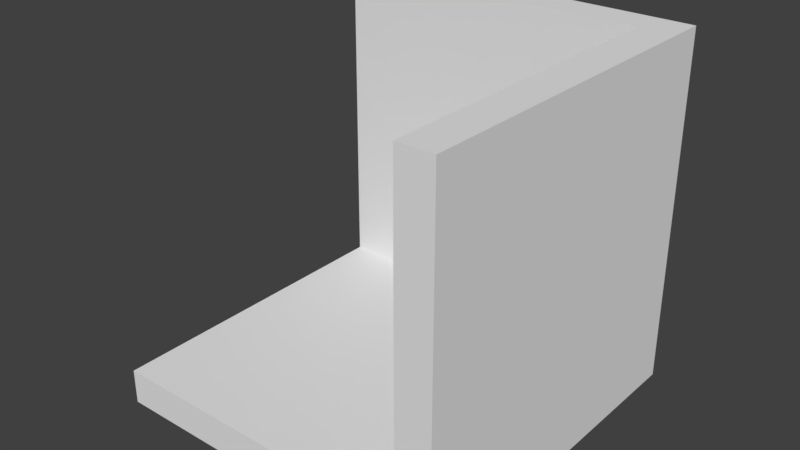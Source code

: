# Source: corner.blend  (saved by Blender 2.79.0; exported with 4.5.12 LTS)
import bpy
from mathutils import Matrix  # noqa: F401  (used for matrix-valued properties, if any)

bpy.ops.wm.read_factory_settings(use_empty=True)
scene = bpy.context.scene
scene.name = 'Scene'

# ---- collections
col_collection_1 = bpy.data.collections.new('Collection 1'); scene.collection.children.link(col_collection_1)

# ---- world
world_world = bpy.data.worlds.new('World'); scene.world = world_world
world_world.color = (0.05088, 0.05088, 0.05088)
world_world.use_sun_shadow = False
world_world.sun_shadow_jitter_overblur = 0.0
world_world.cycles.sampling_method = 'MANUAL'

# ---- meshes
me_cube_001 = bpy.data.meshes.new('Cube.001')
me_cube_001.from_pydata([(-1.0, -1.0, -1.0), (-1.0, 1.0, -1.0), (-1.0, 1.0, 1.0), (1.0, -1.0, -1.0), (1.0, -1.0, 1.0), (1.0, 1.0, -1.0), (1.0, 1.0, 1.0), (-1.0, 0.8, 1.0), (0.8, 0.8, 1.0), (0.8, -1.0, 1.0), (0.8, 0.8, -0.8), (0.8, -1.0, -0.8), (-1.0, -1.0, -0.8), (-1.0, 0.8, -0.8)], [(5, 10)], [(1, 2, 6, 5), (5, 6, 4, 3), (1, 5, 3, 0), (13, 1, 0, 12), (13, 7, 2, 1), (11, 12, 0, 3), (11, 3, 4, 9), (9, 4, 6, 8), (6, 2, 7, 8), (9, 8, 10, 11), (7, 13, 10, 8), (12, 11, 10, 13)])
_uv = me_cube_001.uv_layers.new(name='UVMap')
_uv.uv.foreach_set('vector', [0.02509, 0.275, 0.02509, 0.02509, 0.275, 0.02509, 0.275, 0.275, 0.275, 0.275, 0.5249, 0.275, 0.5249, 0.5249, 0.275, 0.5249, 0.02509, 0.275, 0.275, 0.275, 0.275, 0.5249, 0.02509, 0.5249, 0.0001001, 0.3, 0.02509, 0.275, 0.02509, 0.5249, 9.996e-05, 0.5249, 0.0001001, 0.25, 0.0001002, 0.02509, 0.02509, 0.02509, 0.02509, 0.275, 0.25, 0.5499, 0.02509, 0.5499, 0.02509, 0.5249, 0.275, 0.5249, 0.3, 0.5499, 0.275, 0.5249, 0.5249, 0.5249, 0.5249, 0.5499, 0.5499, 0.5249, 0.5249, 0.5249, 0.5249, 0.275, 0.5499, 0.3, 0.275, 0.02509, 0.02509, 0.02509, 0.02509, 9.996e-05, 0.25, 0.0001001, 0.9999, 9.999e-05, 0.9999, 0.225, 0.775, 0.225, 0.775, 9.996e-05, 0.5501, 0.4499, 0.5501, 0.225, 0.775, 0.225, 0.775, 0.4499, 0.5501, 9.996e-05, 0.775, 9.996e-05, 0.775, 0.225, 0.5501, 0.225])
me_cube_001.use_remesh_preserve_volume = False
me_cube_001.use_remesh_preserve_attributes = False
me_cube_001.use_mirror_vertex_groups = False
me_cube_001.update()

# ---- objects
ob_cube = bpy.data.objects.new('Cube', me_cube_001)

# ---- transforms, parenting, visibility, modifiers, constraints
ob_cube.location = (0.0, 0.0, 0.0)
ob_cube.lineart.crease_threshold = 0.0

# ---- collection membership
col_collection_1.objects.link(ob_cube)

# ---- scene / render settings (as saved in the file)
scene.frame_start = 1; scene.frame_end = 250; scene.frame_set(1)
scene.render.engine = 'BLENDER_EEVEE_NEXT'
scene.render.resolution_percentage = 50
scene.render.dither_intensity = 0.0
scene.cycles.use_denoising = False
scene.cycles.samples = 128
scene.cycles.sampling_pattern = 'TABULATED_SOBOL'
scene.cycles.use_adaptive_sampling = False
scene.cycles.use_light_tree = False
scene.cycles.blur_glossy = 0.0
scene.cycles.sample_clamp_indirect = 0.0
scene.view_settings.view_transform = 'Standard'
bpy.context.view_layer.update()

# ---- added for rendering (the .blend has no active camera and no usable light): camera, sun
cam_auto = bpy.data.cameras.new('AutoCamera')
cam_auto.lens = 50.0
cam_auto.sensor_width = 36.0
cam_auto.clip_end = 1000.0
ob_auto_camera = bpy.data.objects.new('AutoCamera', cam_auto)
scene.collection.objects.link(ob_auto_camera)
ob_auto_camera.location = (3.20507, -3.84609, 2.56406)
ob_auto_camera.rotation_euler = (1.09748, -7.21219e-08, 0.694738)
scene.camera = ob_auto_camera
light_auto_sun = bpy.data.lights.new('AutoSun', 'SUN')
light_auto_sun.energy = 3.0
light_auto_sun.angle = 0.0523599
ob_auto_sun = bpy.data.objects.new('AutoSun', light_auto_sun)
scene.collection.objects.link(ob_auto_sun)
ob_auto_sun.rotation_euler = (0.872665, 0.174533, 0.523599)
bpy.context.view_layer.update()
